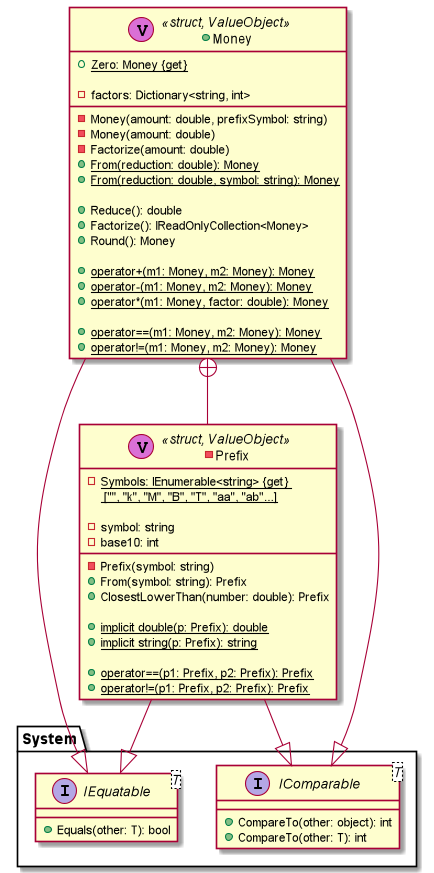

The diagram above was rendered by PlantUML. Its source (embedded in the PNG):
@startuml

package System
{
    interface IEquatable<T>
    {
        +Equals(other: T): bool
    }
    interface IComparable
    {
        +CompareTo(other: object): int
    }
    interface IComparable<T>
    {
        +CompareTo(other: T): int
    }
}

-class Prefix <<(V,orchid) struct, ValueObject>>
{
    -{static} Symbols: IEnumerable<string> {get} \n ["", "k", "M", "B", "T", "aa", "ab"...]

    -symbol: string
    -base10: int
    
    -Prefix(symbol: string)
    +From(symbol: string): Prefix
    +ClosestLowerThan(number: double): Prefix
    
    +{static} implicit double(p: Prefix): double
    +{static} implicit string(p: Prefix): string
    
    +{static}operator==(p1: Prefix, p2: Prefix): Prefix
    +{static}operator!=(p1: Prefix, p2: Prefix): Prefix
}
Prefix --|> IEquatable
Prefix --|> IComparable

+class Money <<(V,orchid) struct, ValueObject>>
{
    +{static} Zero: Money {get}
    
    -factors: Dictionary<string, int>
    
    -Money(amount: double, prefixSymbol: string)
    -Money(amount: double)
    -Factorize(amount: double)   
    +{static} From(reduction: double): Money
    +{static} From(reduction: double, symbol: string): Money
    
    +Reduce(): double
    +Factorize(): IReadOnlyCollection<Money>
    +Round(): Money
    
    +{static}operator+(m1: Money, m2: Money): Money
    +{static}operator-(m1: Money, m2: Money): Money
    +{static}operator*(m1: Money, factor: double): Money
    
    +{static}operator==(m1: Money, m2: Money): Money
    +{static}operator!=(m1: Money, m2: Money): Money
}
Money --|> IEquatable
Money --|> IComparable
Money +-- Prefix
@enduml